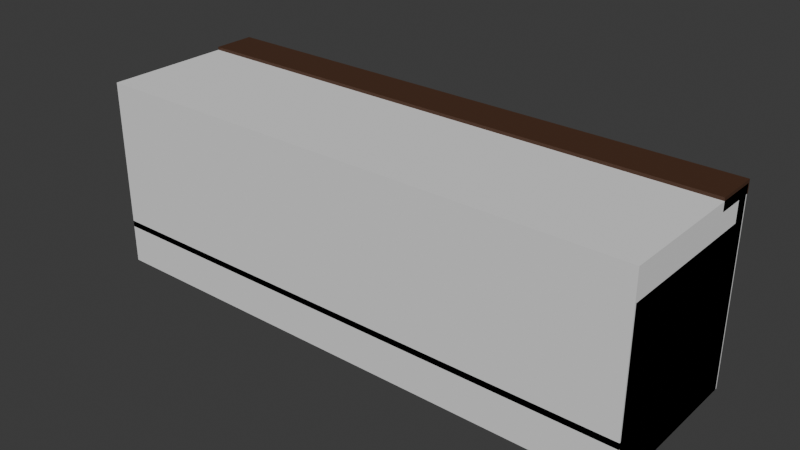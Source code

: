 # Source: banquette.blend  (saved by Blender 5.2.45; exported with 4.5.12 LTS)
import bpy
from mathutils import Matrix  # noqa: F401  (used for matrix-valued properties, if any)

bpy.ops.wm.read_factory_settings(use_empty=True)
scene = bpy.context.scene
scene.name = 'Scene'

# ---- collections
col_collection = bpy.data.collections.new('Collection'); scene.collection.children.link(col_collection)

# ---- materials (node trees are filled in below, after node groups)
mat_resort_wood = bpy.data.materials.new('resort_wood')
mat_resort_wood.diffuse_color = (0.06848, 0.02732, 0.01161, 1.0)
mat_resort_metal = bpy.data.materials.new('resort_metal')
mat_resort_metal.diffuse_color = (0.4342, 0.147, 0.04231, 1.0)
mat_resort_felt = bpy.data.materials.new('resort_felt')
mat_resort_felt.diffuse_color = (0.02732, 0.1119, 0.07619, 1.0)

# ---- material node trees
mat_resort_wood.use_nodes = True; mat_resort_wood.node_tree.nodes.clear()
_N = mat_resort_wood.node_tree.nodes; _L = mat_resort_wood.node_tree.links
n0 = _N.new('ShaderNodeBsdfPrincipled'); n0.name = 'Principled BSDF'; n0.location = (-200, 100)
n0.inputs[0].default_value = (0.06848, 0.02732, 0.01161, 1.0)
n0.inputs[2].default_value = 0.6
n0.inputs[10].default_value = 0.005
n1 = _N.new('ShaderNodeOutputMaterial'); n1.name = 'Material Output'; n1.location = (200, 100)
_L.new(n0.outputs[0], n1.inputs[0])
n1.is_active_output = True
mat_resort_metal.use_nodes = True; mat_resort_metal.node_tree.nodes.clear()
_N = mat_resort_metal.node_tree.nodes; _L = mat_resort_metal.node_tree.links
n0 = _N.new('ShaderNodeBsdfPrincipled'); n0.name = 'Principled BSDF'; n0.location = (-200, 100)
n0.inputs[0].default_value = (0.4342, 0.147, 0.04231, 1.0)
n0.inputs[1].default_value = 0.75
n0.inputs[2].default_value = 0.3
n0.inputs[10].default_value = 0.005
n1 = _N.new('ShaderNodeOutputMaterial'); n1.name = 'Material Output'; n1.location = (200, 100)
_L.new(n0.outputs[0], n1.inputs[0])
n1.is_active_output = True
mat_resort_felt.use_nodes = True; mat_resort_felt.node_tree.nodes.clear()
_N = mat_resort_felt.node_tree.nodes; _L = mat_resort_felt.node_tree.links
n0 = _N.new('ShaderNodeBsdfPrincipled'); n0.name = 'Principled BSDF'; n0.location = (-200, 100)
n0.inputs[0].default_value = (0.02732, 0.1119, 0.07619, 1.0)
n0.inputs[2].default_value = 0.95
n0.inputs[10].default_value = 0.005
n1 = _N.new('ShaderNodeOutputMaterial'); n1.name = 'Material Output'; n1.location = (200, 100)
_L.new(n0.outputs[0], n1.inputs[0])
n1.is_active_output = True

# ---- world
world_world = bpy.data.worlds.new('World'); scene.world = world_world
world_world.use_nodes = True; world_world.node_tree.nodes.clear()
_N = world_world.node_tree.nodes; _L = world_world.node_tree.links
n0 = _N.new('ShaderNodeOutputWorld'); n0.name = 'World Output'; n0.location = (200, 100)
n1 = _N.new('ShaderNodeBackground'); n1.name = 'Background'; n1.location = (-200, 100)
n1.inputs[0].default_value = (0.05088, 0.05088, 0.05088, 1.0)
_L.new(n1.outputs[0], n0.inputs[0])
n0.is_active_output = True
world_world.color = (0.05088, 0.05088, 0.05088)
world_world.sun_shadow_jitter_overblur = 0.0

# ---- meshes
me_banquette_wood = bpy.data.meshes.new('banquette wood')
me_banquette_wood.from_pydata([(-1.8, 0.54, -4.077e-08), (1.8, 0.54, -4.077e-08), (1.8, 0.54, 0.26), (-1.8, 0.54, 0.26), (-1.8, -0.54, 4.077e-08), (1.8, -0.54, 4.077e-08), (1.8, -0.54, 0.26), (-1.8, -0.54, 0.26), (-1.8, 0.56, 1.18), (1.8, 0.56, 1.18), (1.8, 0.56, 1.26), (-1.8, 0.56, 1.26), (-1.8, 0.28, 1.18), (1.8, 0.28, 1.18), (1.8, 0.28, 1.26), (-1.8, 0.28, 1.26), (-1.8, 0.54, 0.17), (1.8, 0.54, 0.17), (1.8, 0.54, 1.23), (-1.8, 0.54, 1.23), (-1.8, 0.46, 0.17), (1.8, 0.46, 0.17), (1.8, 0.46, 1.23), (-1.8, 0.46, 1.23), (-1.8, 0.54, 0.15), (-1.74, 0.54, 0.15), (-1.74, 0.54, 1.05), (-1.8, 0.54, 1.05), (-1.8, -0.54, 0.15), (-1.74, -0.54, 0.15), (-1.74, -0.54, 1.05), (-1.8, -0.54, 1.05), (1.74, 0.54, 0.15), (1.8, 0.54, 0.15), (1.8, 0.54, 1.05), (1.74, 0.54, 1.05), (1.74, -0.54, 0.15), (1.8, -0.54, 0.15), (1.8, -0.54, 1.05), (1.74, -0.54, 1.05)], [], [(0, 3, 2, 1), (4, 5, 6, 7), (0, 1, 5, 4), (2, 3, 7, 6), (1, 2, 6, 5), (0, 4, 7, 3), (8, 11, 10, 9), (12, 13, 14, 15), (8, 9, 13, 12), (10, 11, 15, 14), (9, 10, 14, 13), (8, 12, 15, 11), (16, 19, 18, 17), (20, 21, 22, 23), (16, 17, 21, 20), (18, 19, 23, 22), (17, 18, 22, 21), (16, 20, 23, 19), (24, 27, 26, 25), (28, 29, 30, 31), (24, 25, 29, 28), (26, 27, 31, 30), (25, 26, 30, 29), (24, 28, 31, 27), (32, 35, 34, 33), (36, 37, 38, 39), (32, 33, 37, 36), (34, 35, 39, 38), (33, 34, 38, 37), (32, 36, 39, 35)])
me_banquette_wood.materials.append(mat_resort_wood)
me_banquette_wood.update()
me_banquette_metal = bpy.data.meshes.new('banquette metal')
me_banquette_metal.from_pydata([(-1.4, 0.26, 0.835), (-1.378, 0.26, 0.8475), (-1.389, 0.2413, 0.8475), (-1.411, 0.2413, 0.8475), (-1.422, 0.26, 0.8475), (-1.411, 0.2788, 0.8475), (-1.389, 0.2788, 0.8475), (-1.378, 0.26, 0.8725), (-1.389, 0.2413, 0.8725), (-1.411, 0.2413, 0.8725), (-1.422, 0.26, 0.8725), (-1.411, 0.2788, 0.8725), (-1.389, 0.2788, 0.8725), (-1.4, 0.26, 0.885), (-0.7, 0.26, 0.835), (-0.6783, 0.26, 0.8475), (-0.6892, 0.2413, 0.8475), (-0.7108, 0.2413, 0.8475), (-0.7217, 0.26, 0.8475), (-0.7108, 0.2788, 0.8475), (-0.6892, 0.2788, 0.8475), (-0.6783, 0.26, 0.8725), (-0.6892, 0.2413, 0.8725), (-0.7108, 0.2413, 0.8725), (-0.7217, 0.26, 0.8725), (-0.7108, 0.2788, 0.8725), (-0.6892, 0.2788, 0.8725), (-0.7, 0.26, 0.885), (0.0, 0.26, 0.835), (0.02165, 0.26, 0.8475), (0.01083, 0.2413, 0.8475), (-0.01083, 0.2413, 0.8475), (-0.02165, 0.26, 0.8475), (-0.01083, 0.2788, 0.8475), (0.01083, 0.2788, 0.8475), (0.02165, 0.26, 0.8725), (0.01083, 0.2413, 0.8725), (-0.01083, 0.2413, 0.8725), (-0.02165, 0.26, 0.8725), (-0.01083, 0.2788, 0.8725), (0.01083, 0.2788, 0.8725), (0.0, 0.26, 0.885), (0.7, 0.26, 0.835), (0.7217, 0.26, 0.8475), (0.7108, 0.2413, 0.8475), (0.6892, 0.2413, 0.8475), (0.6783, 0.26, 0.8475), (0.6892, 0.2788, 0.8475), (0.7108, 0.2788, 0.8475), (0.7217, 0.26, 0.8725), (0.7108, 0.2413, 0.8725), (0.6892, 0.2413, 0.8725), (0.6783, 0.26, 0.8725), (0.6892, 0.2788, 0.8725), (0.7108, 0.2788, 0.8725), (0.7, 0.26, 0.885), (1.4, 0.26, 0.835), (1.422, 0.26, 0.8475), (1.411, 0.2413, 0.8475), (1.389, 0.2413, 0.8475), (1.378, 0.26, 0.8475), (1.389, 0.2788, 0.8475), (1.411, 0.2788, 0.8475), (1.422, 0.26, 0.8725), (1.411, 0.2413, 0.8725), (1.389, 0.2413, 0.8725), (1.378, 0.26, 0.8725), (1.389, 0.2788, 0.8725), (1.411, 0.2788, 0.8725), (1.4, 0.26, 0.885), (-1.8, -0.53, 0.25), (1.8, -0.53, 0.25), (1.8, -0.53, 0.29), (-1.8, -0.53, 0.29), (-1.8, -0.55, 0.25), (1.8, -0.55, 0.25), (1.8, -0.55, 0.29), (-1.8, -0.55, 0.29)], [], [(0, 1, 2), (0, 2, 3), (0, 3, 4), (0, 4, 5), (0, 5, 6), (0, 6, 1), (1, 7, 8, 2), (2, 8, 9, 3), (3, 9, 10, 4), (4, 10, 11, 5), (5, 11, 12, 6), (6, 12, 7, 1), (7, 13, 8), (8, 13, 9), (9, 13, 10), (10, 13, 11), (11, 13, 12), (12, 13, 7), (14, 15, 16), (14, 16, 17), (14, 17, 18), (14, 18, 19), (14, 19, 20), (14, 20, 15), (15, 21, 22, 16), (16, 22, 23, 17), (17, 23, 24, 18), (18, 24, 25, 19), (19, 25, 26, 20), (20, 26, 21, 15), (21, 27, 22), (22, 27, 23), (23, 27, 24), (24, 27, 25), (25, 27, 26), (26, 27, 21), (28, 29, 30), (28, 30, 31), (28, 31, 32), (28, 32, 33), (28, 33, 34), (28, 34, 29), (29, 35, 36, 30), (30, 36, 37, 31), (31, 37, 38, 32), (32, 38, 39, 33), (33, 39, 40, 34), (34, 40, 35, 29), (35, 41, 36), (36, 41, 37), (37, 41, 38), (38, 41, 39), (39, 41, 40), (40, 41, 35), (42, 43, 44), (42, 44, 45), (42, 45, 46), (42, 46, 47), (42, 47, 48), (42, 48, 43), (43, 49, 50, 44), (44, 50, 51, 45), (45, 51, 52, 46), (46, 52, 53, 47), (47, 53, 54, 48), (48, 54, 49, 43), (49, 55, 50), (50, 55, 51), (51, 55, 52), (52, 55, 53), (53, 55, 54), (54, 55, 49), (56, 57, 58), (56, 58, 59), (56, 59, 60), (56, 60, 61), (56, 61, 62), (56, 62, 57), (57, 63, 64, 58), (58, 64, 65, 59), (59, 65, 66, 60), (60, 66, 67, 61), (61, 67, 68, 62), (62, 68, 63, 57), (63, 69, 64), (64, 69, 65), (65, 69, 66), (66, 69, 67), (67, 69, 68), (68, 69, 63), (70, 73, 72, 71), (74, 75, 76, 77), (70, 71, 75, 74), (72, 73, 77, 76), (71, 72, 76, 75), (70, 74, 77, 73)])
me_banquette_metal.polygons.foreach_set('use_smooth', [1, 1, 1, 1, 1, 1, 1, 1, 1, 1, 1, 1, 1, 1, 1, 1, 1, 1, 1, 1, 1, 1, 1, 1, 1, 1, 1, 1, 1, 1, 1, 1, 1, 1, 1, 1, 1, 1, 1, 1, 1, 1, 1, 1, 1, 1, 1, 1, 1, 1, 1, 1, 1, 1, 1, 1, 1, 1, 1, 1, 1, 1, 1, 1, 1, 1, 1, 1, 1, 1, 1, 1, 1, 1, 1, 1, 1, 1, 1, 1, 1, 1, 1, 1, 1, 1, 1, 1, 1, 1, 0, 0, 0, 0, 0, 0])
me_banquette_metal.materials.append(mat_resort_metal)
me_banquette_metal.update()
me_banquette_felt = bpy.data.meshes.new('banquette felt')
me_banquette_felt.from_pydata([(-1.75, 0.35, 0.26), (1.75, 0.35, 0.26), (1.75, 0.35, 0.46), (-1.75, 0.35, 0.46), (-1.75, -0.51, 0.26), (1.75, -0.51, 0.26), (1.75, -0.51, 0.46), (-1.75, -0.51, 0.46), (-1.735, 0.51, 0.46), (-1.065, 0.51, 0.46), (-1.065, 0.51, 1.18), (-1.735, 0.51, 1.18), (-1.735, 0.27, 0.46), (-1.065, 0.27, 0.46), (-1.065, 0.27, 1.18), (-1.735, 0.27, 1.18), (-1.035, 0.51, 0.46), (-0.365, 0.51, 0.46), (-0.365, 0.51, 1.18), (-1.035, 0.51, 1.18), (-1.035, 0.27, 0.46), (-0.365, 0.27, 0.46), (-0.365, 0.27, 1.18), (-1.035, 0.27, 1.18), (-0.335, 0.51, 0.46), (0.335, 0.51, 0.46), (0.335, 0.51, 1.18), (-0.335, 0.51, 1.18), (-0.335, 0.27, 0.46), (0.335, 0.27, 0.46), (0.335, 0.27, 1.18), (-0.335, 0.27, 1.18), (0.365, 0.51, 0.46), (1.035, 0.51, 0.46), (1.035, 0.51, 1.18), (0.365, 0.51, 1.18), (0.365, 0.27, 0.46), (1.035, 0.27, 0.46), (1.035, 0.27, 1.18), (0.365, 0.27, 1.18), (1.065, 0.51, 0.46), (1.735, 0.51, 0.46), (1.735, 0.51, 1.18), (1.065, 0.51, 1.18), (1.065, 0.27, 0.46), (1.735, 0.27, 0.46), (1.735, 0.27, 1.18), (1.065, 0.27, 1.18)], [], [(0, 3, 2, 1), (4, 5, 6, 7), (0, 1, 5, 4), (2, 3, 7, 6), (1, 2, 6, 5), (0, 4, 7, 3), (8, 11, 10, 9), (12, 13, 14, 15), (8, 9, 13, 12), (10, 11, 15, 14), (9, 10, 14, 13), (8, 12, 15, 11), (16, 19, 18, 17), (20, 21, 22, 23), (16, 17, 21, 20), (18, 19, 23, 22), (17, 18, 22, 21), (16, 20, 23, 19), (24, 27, 26, 25), (28, 29, 30, 31), (24, 25, 29, 28), (26, 27, 31, 30), (25, 26, 30, 29), (24, 28, 31, 27), (32, 35, 34, 33), (36, 37, 38, 39), (32, 33, 37, 36), (34, 35, 39, 38), (33, 34, 38, 37), (32, 36, 39, 35), (40, 43, 42, 41), (44, 45, 46, 47), (40, 41, 45, 44), (42, 43, 47, 46), (41, 42, 46, 45), (40, 44, 47, 43)])
me_banquette_felt.materials.append(mat_resort_felt)
me_banquette_felt.update()
me_banquette_shell_colonly = bpy.data.meshes.new('Banquette shell-colonly')
me_banquette_shell_colonly.from_pydata([(-1.8, 0.55, -4.152e-08), (1.8, 0.55, -4.152e-08), (1.8, 0.55, 1.24), (-1.8, 0.55, 1.24), (-1.8, -0.55, 4.152e-08), (1.8, -0.55, 4.152e-08), (1.8, -0.55, 1.24), (-1.8, -0.55, 1.24)], [], [(0, 3, 2, 1), (4, 5, 6, 7), (0, 1, 5, 4), (2, 3, 7, 6), (1, 2, 6, 5), (0, 4, 7, 3)])
me_banquette_shell_colonly.update()

# ---- objects
ob_banquette_wood = bpy.data.objects.new('banquette wood', me_banquette_wood)
ob_banquette_metal = bpy.data.objects.new('banquette metal', me_banquette_metal)
ob_banquette_felt = bpy.data.objects.new('banquette felt', me_banquette_felt)
ob_banquette_shell_colonly = bpy.data.objects.new('Banquette shell-colonly', me_banquette_shell_colonly)

# ---- transforms, parenting, visibility, modifiers, constraints
ob_banquette_wood.location = (0.0, 0.0, 0.0)
ob_banquette_metal.location = (0.0, 0.0, 0.0)
ob_banquette_felt.location = (0.0, 0.0, 0.0)
ob_banquette_shell_colonly.location = (0.0, 0.0, 0.0)

# ---- collection membership
scene.collection.objects.link(ob_banquette_wood)
scene.collection.objects.link(ob_banquette_metal)
scene.collection.objects.link(ob_banquette_felt)
scene.collection.objects.link(ob_banquette_shell_colonly)

# ---- scene / render settings (as saved in the file)
scene.frame_start = 1; scene.frame_end = 250; scene.frame_set(1)
scene.render.engine = 'BLENDER_EEVEE_NEXT'
scene.render.bake_bias = 0.0
scene.render.bake_samples = 0
scene.render.compositor_device = 'GPU'
scene.eevee.use_volume_custom_range = False
scene.eevee.fast_gi_thickness_near = 0.1
scene.eevee.fast_gi_thickness_far = 0.0
scene.eevee.ray_tracing_options.screen_trace_thickness = 0.1
bpy.context.view_layer.update()

# ---- added for rendering (the .blend has no active camera and no usable light): camera, sun
cam_auto = bpy.data.cameras.new('AutoCamera')
cam_auto.lens = 50.0
cam_auto.sensor_width = 36.0
cam_auto.clip_end = 1000.0
ob_auto_camera = bpy.data.objects.new('AutoCamera', cam_auto)
scene.collection.objects.link(ob_auto_camera)
ob_auto_camera.location = (3.67533, -4.4054, 3.57027)
ob_auto_camera.rotation_euler = (1.09748, -7.21219e-08, 0.694738)
scene.camera = ob_auto_camera
light_auto_sun = bpy.data.lights.new('AutoSun', 'SUN')
light_auto_sun.energy = 3.0
light_auto_sun.angle = 0.0523599
ob_auto_sun = bpy.data.objects.new('AutoSun', light_auto_sun)
scene.collection.objects.link(ob_auto_sun)
ob_auto_sun.rotation_euler = (0.872665, 0.174533, 0.523599)
bpy.context.view_layer.update()
